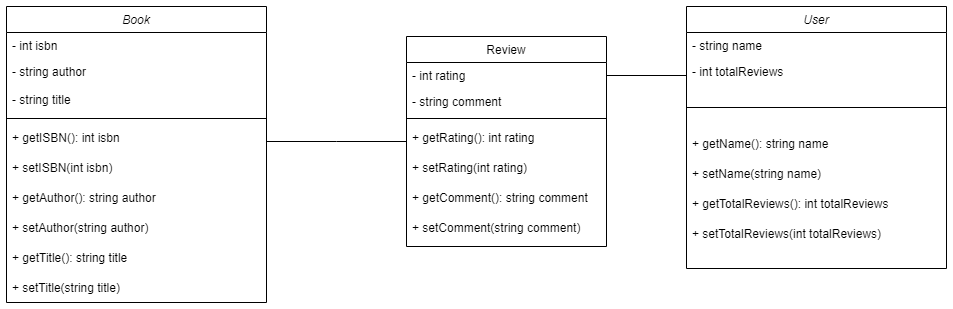

The diagram above was exported from draw.io. Its source (the exported page's mxGraphModel, read from the mxfile embedded in the PNG):
<mxGraphModel dx="1635" dy="866" grid="1" gridSize="10" guides="1" tooltips="1" connect="1" arrows="1" fold="1" page="1" pageScale="1" pageWidth="1200" pageHeight="1920" math="0" shadow="0">
  <root>
    <mxCell id="WIyWlLk6GJQsqaUBKTNV-0" />
    <mxCell id="WIyWlLk6GJQsqaUBKTNV-1" parent="WIyWlLk6GJQsqaUBKTNV-0" />
    <mxCell id="zkfFHV4jXpPFQw0GAbJ--0" value="Book" style="swimlane;fontStyle=2;align=center;verticalAlign=top;childLayout=stackLayout;horizontal=1;startSize=26;horizontalStack=0;resizeParent=1;resizeLast=0;collapsible=1;marginBottom=0;rounded=0;shadow=0;strokeWidth=1;fontColor=default;fillColor=default;strokeColor=default;" parent="WIyWlLk6GJQsqaUBKTNV-1" vertex="1">
      <mxGeometry x="220" y="360" width="260" height="296" as="geometry">
        <mxRectangle x="230" y="140" width="160" height="26" as="alternateBounds" />
      </mxGeometry>
    </mxCell>
    <mxCell id="zkfFHV4jXpPFQw0GAbJ--1" value="- int isbn&#10;" style="text;align=left;verticalAlign=top;spacingLeft=4;spacingRight=4;overflow=hidden;rotatable=0;points=[[0,0.5],[1,0.5]];portConstraint=eastwest;fontColor=default;" parent="zkfFHV4jXpPFQw0GAbJ--0" vertex="1">
      <mxGeometry y="26" width="260" height="26" as="geometry" />
    </mxCell>
    <mxCell id="zkfFHV4jXpPFQw0GAbJ--2" value="- string author" style="text;align=left;verticalAlign=top;spacingLeft=4;spacingRight=4;overflow=hidden;rotatable=0;points=[[0,0.5],[1,0.5]];portConstraint=eastwest;rounded=0;shadow=0;html=0;fontColor=default;" parent="zkfFHV4jXpPFQw0GAbJ--0" vertex="1">
      <mxGeometry y="52" width="260" height="26" as="geometry" />
    </mxCell>
    <mxCell id="8s14JzclNbQ6CeIvPefn-4" value="- string title" style="text;strokeColor=none;fillColor=none;align=left;verticalAlign=middle;spacingLeft=4;spacingRight=4;overflow=hidden;points=[[0,0.5],[1,0.5]];portConstraint=eastwest;rotatable=0;fontColor=default;" parent="zkfFHV4jXpPFQw0GAbJ--0" vertex="1">
      <mxGeometry y="78" width="260" height="30" as="geometry" />
    </mxCell>
    <mxCell id="zkfFHV4jXpPFQw0GAbJ--4" value="" style="line;html=1;strokeWidth=1;align=left;verticalAlign=middle;spacingTop=-1;spacingLeft=3;spacingRight=3;rotatable=0;labelPosition=right;points=[];portConstraint=eastwest;fillColor=default;strokeColor=default;labelBackgroundColor=default;fontColor=default;" parent="zkfFHV4jXpPFQw0GAbJ--0" vertex="1">
      <mxGeometry y="108" width="260" height="8" as="geometry" />
    </mxCell>
    <mxCell id="MTJUPSLxJK7KLbpMVArn-2" value="+ getISBN(): int isbn" style="text;strokeColor=none;fillColor=none;align=left;verticalAlign=middle;spacingLeft=4;spacingRight=4;overflow=hidden;points=[[0,0.5],[1,0.5]];portConstraint=eastwest;rotatable=0;fontColor=default;" vertex="1" parent="zkfFHV4jXpPFQw0GAbJ--0">
      <mxGeometry y="116" width="260" height="30" as="geometry" />
    </mxCell>
    <mxCell id="MTJUPSLxJK7KLbpMVArn-1" value="+ setISBN(int isbn)" style="text;strokeColor=none;fillColor=none;align=left;verticalAlign=middle;spacingLeft=4;spacingRight=4;overflow=hidden;points=[[0,0.5],[1,0.5]];portConstraint=eastwest;rotatable=0;fontColor=default;" vertex="1" parent="zkfFHV4jXpPFQw0GAbJ--0">
      <mxGeometry y="146" width="260" height="30" as="geometry" />
    </mxCell>
    <mxCell id="MTJUPSLxJK7KLbpMVArn-3" value="+ getAuthor(): string author" style="text;strokeColor=none;fillColor=none;align=left;verticalAlign=middle;spacingLeft=4;spacingRight=4;overflow=hidden;points=[[0,0.5],[1,0.5]];portConstraint=eastwest;rotatable=0;fontColor=default;" vertex="1" parent="zkfFHV4jXpPFQw0GAbJ--0">
      <mxGeometry y="176" width="260" height="30" as="geometry" />
    </mxCell>
    <mxCell id="MTJUPSLxJK7KLbpMVArn-4" value="+ setAuthor(string author)" style="text;strokeColor=none;fillColor=none;align=left;verticalAlign=middle;spacingLeft=4;spacingRight=4;overflow=hidden;points=[[0,0.5],[1,0.5]];portConstraint=eastwest;rotatable=0;fontColor=default;" vertex="1" parent="zkfFHV4jXpPFQw0GAbJ--0">
      <mxGeometry y="206" width="260" height="30" as="geometry" />
    </mxCell>
    <mxCell id="MTJUPSLxJK7KLbpMVArn-5" value="+ getTitle(): string title" style="text;strokeColor=none;fillColor=none;align=left;verticalAlign=middle;spacingLeft=4;spacingRight=4;overflow=hidden;points=[[0,0.5],[1,0.5]];portConstraint=eastwest;rotatable=0;fontColor=default;" vertex="1" parent="zkfFHV4jXpPFQw0GAbJ--0">
      <mxGeometry y="236" width="260" height="30" as="geometry" />
    </mxCell>
    <mxCell id="MTJUPSLxJK7KLbpMVArn-0" value="+ setTitle(string title)" style="text;strokeColor=none;fillColor=none;align=left;verticalAlign=middle;spacingLeft=4;spacingRight=4;overflow=hidden;points=[[0,0.5],[1,0.5]];portConstraint=eastwest;rotatable=0;fontColor=default;" vertex="1" parent="zkfFHV4jXpPFQw0GAbJ--0">
      <mxGeometry y="266" width="260" height="30" as="geometry" />
    </mxCell>
    <mxCell id="zkfFHV4jXpPFQw0GAbJ--17" value="Review" style="swimlane;fontStyle=0;align=center;verticalAlign=top;childLayout=stackLayout;horizontal=1;startSize=26;horizontalStack=0;resizeParent=1;resizeLast=0;collapsible=1;marginBottom=0;rounded=0;shadow=0;strokeWidth=1;fontColor=default;fillColor=default;strokeColor=default;" parent="WIyWlLk6GJQsqaUBKTNV-1" vertex="1">
      <mxGeometry x="620" y="390" width="200" height="210" as="geometry">
        <mxRectangle x="550" y="140" width="160" height="26" as="alternateBounds" />
      </mxGeometry>
    </mxCell>
    <mxCell id="zkfFHV4jXpPFQw0GAbJ--18" value="- int rating" style="text;align=left;verticalAlign=top;spacingLeft=4;spacingRight=4;overflow=hidden;rotatable=0;points=[[0,0.5],[1,0.5]];portConstraint=eastwest;fontColor=default;" parent="zkfFHV4jXpPFQw0GAbJ--17" vertex="1">
      <mxGeometry y="26" width="200" height="26" as="geometry" />
    </mxCell>
    <mxCell id="zkfFHV4jXpPFQw0GAbJ--19" value="- string comment" style="text;align=left;verticalAlign=top;spacingLeft=4;spacingRight=4;overflow=hidden;rotatable=0;points=[[0,0.5],[1,0.5]];portConstraint=eastwest;rounded=0;shadow=0;html=0;fontColor=default;" parent="zkfFHV4jXpPFQw0GAbJ--17" vertex="1">
      <mxGeometry y="52" width="200" height="26" as="geometry" />
    </mxCell>
    <mxCell id="zkfFHV4jXpPFQw0GAbJ--23" value="" style="line;html=1;strokeWidth=1;align=left;verticalAlign=middle;spacingTop=-1;spacingLeft=3;spacingRight=3;rotatable=0;labelPosition=right;points=[];portConstraint=eastwest;fontColor=default;" parent="zkfFHV4jXpPFQw0GAbJ--17" vertex="1">
      <mxGeometry y="78" width="200" height="8" as="geometry" />
    </mxCell>
    <mxCell id="MTJUPSLxJK7KLbpMVArn-6" value="+ getRating(): int rating" style="text;strokeColor=none;fillColor=none;align=left;verticalAlign=middle;spacingLeft=4;spacingRight=4;overflow=hidden;points=[[0,0.5],[1,0.5]];portConstraint=eastwest;rotatable=0;fontColor=default;" vertex="1" parent="zkfFHV4jXpPFQw0GAbJ--17">
      <mxGeometry y="86" width="200" height="30" as="geometry" />
    </mxCell>
    <mxCell id="MTJUPSLxJK7KLbpMVArn-7" value="+ setRating(int rating)" style="text;strokeColor=none;fillColor=none;align=left;verticalAlign=middle;spacingLeft=4;spacingRight=4;overflow=hidden;points=[[0,0.5],[1,0.5]];portConstraint=eastwest;rotatable=0;fontColor=default;" vertex="1" parent="zkfFHV4jXpPFQw0GAbJ--17">
      <mxGeometry y="116" width="200" height="30" as="geometry" />
    </mxCell>
    <mxCell id="MTJUPSLxJK7KLbpMVArn-8" value="+ getComment(): string comment" style="text;strokeColor=none;fillColor=none;align=left;verticalAlign=middle;spacingLeft=4;spacingRight=4;overflow=hidden;points=[[0,0.5],[1,0.5]];portConstraint=eastwest;rotatable=0;fontColor=default;" vertex="1" parent="zkfFHV4jXpPFQw0GAbJ--17">
      <mxGeometry y="146" width="200" height="30" as="geometry" />
    </mxCell>
    <mxCell id="MTJUPSLxJK7KLbpMVArn-9" value="+ setComment(string comment)" style="text;strokeColor=none;fillColor=none;align=left;verticalAlign=middle;spacingLeft=4;spacingRight=4;overflow=hidden;points=[[0,0.5],[1,0.5]];portConstraint=eastwest;rotatable=0;fontColor=default;" vertex="1" parent="zkfFHV4jXpPFQw0GAbJ--17">
      <mxGeometry y="176" width="200" height="30" as="geometry" />
    </mxCell>
    <mxCell id="zkfFHV4jXpPFQw0GAbJ--26" value="" style="endArrow=none;shadow=0;strokeWidth=1;rounded=0;endFill=0;edgeStyle=elbowEdgeStyle;elbow=vertical;fontColor=default;strokeColor=default;labelBackgroundColor=default;" parent="WIyWlLk6GJQsqaUBKTNV-1" source="zkfFHV4jXpPFQw0GAbJ--0" target="zkfFHV4jXpPFQw0GAbJ--17" edge="1">
      <mxGeometry x="0.5" y="41" relative="1" as="geometry">
        <mxPoint x="480" y="512" as="sourcePoint" />
        <mxPoint x="640" y="512" as="targetPoint" />
        <mxPoint x="-40" y="32" as="offset" />
      </mxGeometry>
    </mxCell>
    <mxCell id="8s14JzclNbQ6CeIvPefn-6" value="User" style="swimlane;fontStyle=2;align=center;verticalAlign=top;childLayout=stackLayout;horizontal=1;startSize=26;horizontalStack=0;resizeParent=1;resizeLast=0;collapsible=1;marginBottom=0;rounded=0;shadow=0;strokeWidth=1;fontColor=default;fillColor=default;strokeColor=default;" parent="WIyWlLk6GJQsqaUBKTNV-1" vertex="1">
      <mxGeometry x="900" y="360" width="260" height="262" as="geometry">
        <mxRectangle x="230" y="140" width="160" height="26" as="alternateBounds" />
      </mxGeometry>
    </mxCell>
    <mxCell id="8s14JzclNbQ6CeIvPefn-7" value="- string name" style="text;align=left;verticalAlign=top;spacingLeft=4;spacingRight=4;overflow=hidden;rotatable=0;points=[[0,0.5],[1,0.5]];portConstraint=eastwest;fontColor=default;" parent="8s14JzclNbQ6CeIvPefn-6" vertex="1">
      <mxGeometry y="26" width="260" height="26" as="geometry" />
    </mxCell>
    <mxCell id="8s14JzclNbQ6CeIvPefn-8" value="- int totalReviews" style="text;align=left;verticalAlign=top;spacingLeft=4;spacingRight=4;overflow=hidden;rotatable=0;points=[[0,0.5],[1,0.5]];portConstraint=eastwest;rounded=0;shadow=0;html=0;fontColor=default;" parent="8s14JzclNbQ6CeIvPefn-6" vertex="1">
      <mxGeometry y="52" width="260" height="28" as="geometry" />
    </mxCell>
    <mxCell id="8s14JzclNbQ6CeIvPefn-10" value="" style="line;html=1;strokeWidth=1;align=left;verticalAlign=middle;spacingTop=-1;spacingLeft=3;spacingRight=3;rotatable=0;labelPosition=right;points=[];portConstraint=eastwest;fillColor=default;strokeColor=default;labelBackgroundColor=default;fontColor=default;" parent="8s14JzclNbQ6CeIvPefn-6" vertex="1">
      <mxGeometry y="80" width="260" height="42" as="geometry" />
    </mxCell>
    <mxCell id="MTJUPSLxJK7KLbpMVArn-13" value="+ getName(): string name" style="text;strokeColor=none;fillColor=none;align=left;verticalAlign=middle;spacingLeft=4;spacingRight=4;overflow=hidden;points=[[0,0.5],[1,0.5]];portConstraint=eastwest;rotatable=0;fontColor=default;" vertex="1" parent="8s14JzclNbQ6CeIvPefn-6">
      <mxGeometry y="122" width="260" height="30" as="geometry" />
    </mxCell>
    <mxCell id="MTJUPSLxJK7KLbpMVArn-12" value="+ setName(string name)" style="text;strokeColor=none;fillColor=none;align=left;verticalAlign=middle;spacingLeft=4;spacingRight=4;overflow=hidden;points=[[0,0.5],[1,0.5]];portConstraint=eastwest;rotatable=0;fontColor=default;" vertex="1" parent="8s14JzclNbQ6CeIvPefn-6">
      <mxGeometry y="152" width="260" height="30" as="geometry" />
    </mxCell>
    <mxCell id="MTJUPSLxJK7KLbpMVArn-11" value="+ getTotalReviews(): int totalReviews" style="text;strokeColor=none;fillColor=none;align=left;verticalAlign=middle;spacingLeft=4;spacingRight=4;overflow=hidden;points=[[0,0.5],[1,0.5]];portConstraint=eastwest;rotatable=0;fontColor=default;" vertex="1" parent="8s14JzclNbQ6CeIvPefn-6">
      <mxGeometry y="182" width="260" height="30" as="geometry" />
    </mxCell>
    <mxCell id="MTJUPSLxJK7KLbpMVArn-10" value="+ setTotalReviews(int totalReviews)" style="text;strokeColor=none;fillColor=none;align=left;verticalAlign=middle;spacingLeft=4;spacingRight=4;overflow=hidden;points=[[0,0.5],[1,0.5]];portConstraint=eastwest;rotatable=0;fontColor=default;" vertex="1" parent="8s14JzclNbQ6CeIvPefn-6">
      <mxGeometry y="212" width="260" height="30" as="geometry" />
    </mxCell>
    <mxCell id="8s14JzclNbQ6CeIvPefn-13" style="edgeStyle=orthogonalEdgeStyle;rounded=0;orthogonalLoop=1;jettySize=auto;html=1;entryX=1;entryY=0.5;entryDx=0;entryDy=0;fontColor=default;strokeColor=default;labelBackgroundColor=default;endArrow=none;endFill=0;" parent="WIyWlLk6GJQsqaUBKTNV-1" target="zkfFHV4jXpPFQw0GAbJ--18" edge="1">
      <mxGeometry relative="1" as="geometry">
        <mxPoint x="900" y="429" as="sourcePoint" />
      </mxGeometry>
    </mxCell>
  </root>
</mxGraphModel>